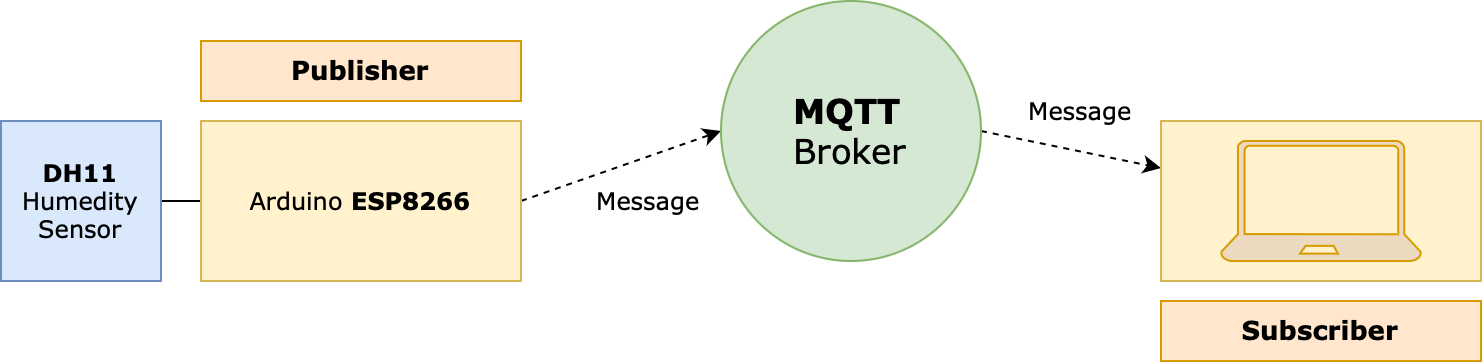

The diagram above was exported from draw.io. Its source (the exported page's mxGraphModel, read from the mxfile embedded in the PNG):
<mxGraphModel dx="848" dy="516" grid="1" gridSize="10" guides="1" tooltips="1" connect="1" arrows="1" fold="1" page="1" pageScale="1" pageWidth="827" pageHeight="1169" math="0" shadow="0">
  <root>
    <mxCell id="0" />
    <mxCell id="1" parent="0" />
    <mxCell id="GORmnhs2t7ATBe9gaL72-5" style="edgeStyle=orthogonalEdgeStyle;rounded=0;orthogonalLoop=1;jettySize=auto;html=1;exitX=1;exitY=0.5;exitDx=0;exitDy=0;entryX=0;entryY=0.5;entryDx=0;entryDy=0;endArrow=none;endFill=0;" parent="1" source="GORmnhs2t7ATBe9gaL72-2" target="GORmnhs2t7ATBe9gaL72-4" edge="1">
      <mxGeometry relative="1" as="geometry" />
    </mxCell>
    <mxCell id="GORmnhs2t7ATBe9gaL72-2" value="&lt;b&gt;DH11&lt;br&gt;&lt;/b&gt;Humedity Sensor" style="whiteSpace=wrap;html=1;aspect=fixed;fillColor=#dae8fc;strokeColor=#6c8ebf;fontFamily=Verdana;" parent="1" vertex="1">
      <mxGeometry x="60" y="300" width="80" height="80" as="geometry" />
    </mxCell>
    <mxCell id="GORmnhs2t7ATBe9gaL72-8" style="rounded=0;orthogonalLoop=1;jettySize=auto;html=1;exitX=1;exitY=0.5;exitDx=0;exitDy=0;entryX=0;entryY=0.5;entryDx=0;entryDy=0;fontSize=17;endArrow=classic;endFill=1;dashed=1;" parent="1" source="GORmnhs2t7ATBe9gaL72-4" target="GORmnhs2t7ATBe9gaL72-6" edge="1">
      <mxGeometry relative="1" as="geometry" />
    </mxCell>
    <mxCell id="GORmnhs2t7ATBe9gaL72-4" value="Arduino &lt;b&gt;ESP8266&lt;/b&gt;" style="rounded=0;whiteSpace=wrap;html=1;fillColor=#fff2cc;strokeColor=#d6b656;fontFamily=Verdana;" parent="1" vertex="1">
      <mxGeometry x="160" y="300" width="160" height="80" as="geometry" />
    </mxCell>
    <mxCell id="F7-F6WqOFqdzfOddUtZ2-6" style="rounded=0;orthogonalLoop=1;jettySize=auto;html=1;exitX=1;exitY=0.5;exitDx=0;exitDy=0;fontFamily=Verdana;dashed=1;" edge="1" parent="1" source="GORmnhs2t7ATBe9gaL72-6" target="F7-F6WqOFqdzfOddUtZ2-2">
      <mxGeometry relative="1" as="geometry" />
    </mxCell>
    <mxCell id="GORmnhs2t7ATBe9gaL72-6" value="&lt;font style=&quot;font-size: 17px;&quot;&gt;&lt;b&gt;MQTT&lt;/b&gt; &lt;br&gt;Broker&lt;/font&gt;" style="ellipse;whiteSpace=wrap;html=1;aspect=fixed;fillColor=#d5e8d4;strokeColor=#82b366;fontSize=15;fontStyle=0;fontFamily=Verdana;" parent="1" vertex="1">
      <mxGeometry x="420" y="240" width="130" height="130" as="geometry" />
    </mxCell>
    <mxCell id="GORmnhs2t7ATBe9gaL72-9" value="Publisher" style="rounded=0;whiteSpace=wrap;html=1;fontSize=13;fillColor=#ffe6cc;strokeColor=#d79b00;fontStyle=1;fontFamily=Verdana;" parent="1" vertex="1">
      <mxGeometry x="160" y="260" width="160" height="30" as="geometry" />
    </mxCell>
    <mxCell id="F7-F6WqOFqdzfOddUtZ2-2" value="" style="rounded=0;whiteSpace=wrap;html=1;fillColor=#fff2cc;strokeColor=#d6b656;fontFamily=Verdana;" vertex="1" parent="1">
      <mxGeometry x="640" y="300" width="160" height="80" as="geometry" />
    </mxCell>
    <mxCell id="F7-F6WqOFqdzfOddUtZ2-3" value="Message" style="text;html=1;strokeColor=none;fillColor=none;align=center;verticalAlign=middle;whiteSpace=wrap;rounded=0;fontFamily=Verdana;" vertex="1" parent="1">
      <mxGeometry x="354" y="325" width="60" height="30" as="geometry" />
    </mxCell>
    <mxCell id="F7-F6WqOFqdzfOddUtZ2-4" value="Subscriber" style="rounded=0;whiteSpace=wrap;html=1;fontSize=13;fillColor=#ffe6cc;strokeColor=#d79b00;fontStyle=1;fontFamily=Verdana;" vertex="1" parent="1">
      <mxGeometry x="640" y="390" width="160" height="30" as="geometry" />
    </mxCell>
    <mxCell id="F7-F6WqOFqdzfOddUtZ2-5" value="" style="verticalLabelPosition=bottom;html=1;verticalAlign=top;align=center;strokeColor=#d79b00;fillColor=#EBDAC0;shape=mxgraph.azure.laptop;pointerEvents=1;fontFamily=Verdana;" vertex="1" parent="1">
      <mxGeometry x="670" y="310" width="100" height="60" as="geometry" />
    </mxCell>
    <mxCell id="F7-F6WqOFqdzfOddUtZ2-7" value="Message" style="text;html=1;strokeColor=none;fillColor=none;align=center;verticalAlign=middle;whiteSpace=wrap;rounded=0;fontFamily=Verdana;" vertex="1" parent="1">
      <mxGeometry x="570" y="280" width="60" height="30" as="geometry" />
    </mxCell>
  </root>
</mxGraphModel>